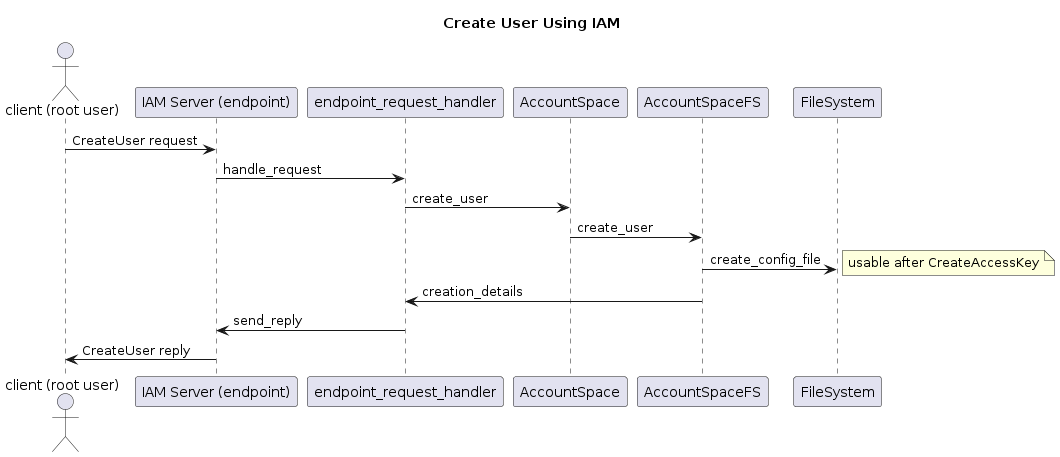

The diagram above was rendered by PlantUML. Its source (embedded in the PNG):
@startuml
/'To generate png file, use https://www.plantuml.com/plantuml '/

title Create User Using IAM

actor "client (root user)" as C order 10
participant "IAM Server (endpoint)" as IS order 20
participant "endpoint_request_handler" as ERH order 30
participant "AccountSpace" as ASG order 40
participant "AccountSpaceFS" as ASF order 50
participant "FileSystem" as FS order 60

C ->  IS: CreateUser request
IS ->  ERH: handle_request
ERH -> ASG: create_user
ASG -> ASF: create_user
ASF -> FS: create_config_file
note right: usable after CreateAccessKey
ASF -> ERH: creation_details
ERH -> IS: send_reply
IS -> C: CreateUser reply
@enduml